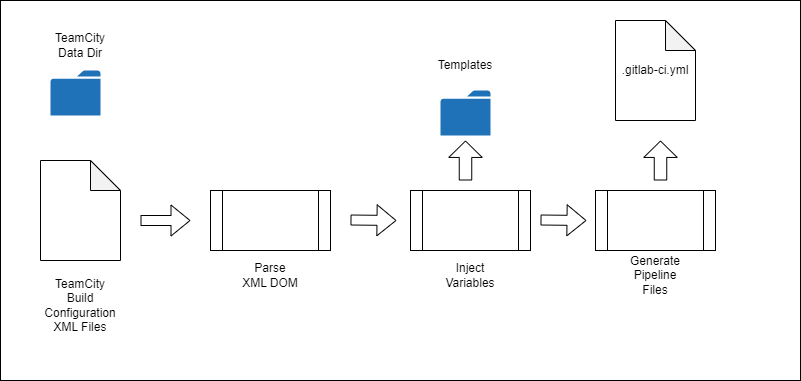

The diagram above was exported from draw.io. Its source (the exported page's mxGraphModel, read from the mxfile embedded in the PNG):
<mxGraphModel dx="999" dy="643" grid="1" gridSize="10" guides="1" tooltips="1" connect="1" arrows="1" fold="1" page="1" pageScale="1" pageWidth="1169" pageHeight="827" background="#ffffff" math="0" shadow="0">
  <root>
    <mxCell id="0" />
    <mxCell id="1" parent="0" />
    <mxCell id="24" value="" style="rounded=0;whiteSpace=wrap;html=1;" vertex="1" parent="1">
      <mxGeometry x="30" y="20" width="800" height="380" as="geometry" />
    </mxCell>
    <mxCell id="2" value="" style="shape=note;whiteSpace=wrap;html=1;backgroundOutline=1;darkOpacity=0.05;" parent="1" vertex="1">
      <mxGeometry x="70" y="180" width="80" height="100" as="geometry" />
    </mxCell>
    <mxCell id="3" value="TeamCity&lt;br&gt;Build Configuration XML Files" style="text;strokeColor=none;align=center;fillColor=none;html=1;verticalAlign=middle;whiteSpace=wrap;rounded=0;" parent="1" vertex="1">
      <mxGeometry x="80" y="310" width="60" height="30" as="geometry" />
    </mxCell>
    <mxCell id="4" value="" style="shape=flexArrow;endArrow=classic;html=1;" parent="1" edge="1">
      <mxGeometry width="50" height="50" relative="1" as="geometry">
        <mxPoint x="170" y="240" as="sourcePoint" />
        <mxPoint x="220" y="240" as="targetPoint" />
      </mxGeometry>
    </mxCell>
    <mxCell id="5" value="Parse XML DOM" style="text;strokeColor=none;align=center;fillColor=none;html=1;verticalAlign=middle;whiteSpace=wrap;rounded=0;" parent="1" vertex="1">
      <mxGeometry x="270" y="280" width="60" height="30" as="geometry" />
    </mxCell>
    <mxCell id="6" value="" style="shape=process;whiteSpace=wrap;html=1;backgroundOutline=1;" parent="1" vertex="1">
      <mxGeometry x="240" y="210" width="120" height="60" as="geometry" />
    </mxCell>
    <mxCell id="7" value="" style="sketch=0;pointerEvents=1;shadow=0;dashed=0;html=1;strokeColor=none;labelPosition=center;verticalLabelPosition=bottom;verticalAlign=top;outlineConnect=0;align=center;shape=mxgraph.office.concepts.folder;fillColor=#2072B8;" parent="1" vertex="1">
      <mxGeometry x="80" y="90" width="50" height="45" as="geometry" />
    </mxCell>
    <mxCell id="8" value="" style="sketch=0;pointerEvents=1;shadow=0;dashed=0;html=1;strokeColor=none;labelPosition=center;verticalLabelPosition=bottom;verticalAlign=top;outlineConnect=0;align=center;shape=mxgraph.office.concepts.folder;fillColor=#2072B8;" parent="1" vertex="1">
      <mxGeometry x="470" y="110" width="50" height="45" as="geometry" />
    </mxCell>
    <mxCell id="9" value="TeamCity&lt;br&gt;Data Dir" style="text;align=center;html=1;verticalAlign=middle;whiteSpace=wrap;rounded=0;labelBackgroundColor=none;" parent="1" vertex="1">
      <mxGeometry x="80" y="50" width="60" height="30" as="geometry" />
    </mxCell>
    <mxCell id="10" value="Templates" style="text;strokeColor=none;align=center;fillColor=none;html=1;verticalAlign=middle;whiteSpace=wrap;rounded=0;" parent="1" vertex="1">
      <mxGeometry x="465" y="70" width="60" height="30" as="geometry" />
    </mxCell>
    <mxCell id="11" value="" style="shape=flexArrow;endArrow=classic;html=1;" parent="1" edge="1">
      <mxGeometry width="50" height="50" relative="1" as="geometry">
        <mxPoint x="380" y="239.5" as="sourcePoint" />
        <mxPoint x="426" y="240" as="targetPoint" />
      </mxGeometry>
    </mxCell>
    <mxCell id="12" value="" style="shape=process;whiteSpace=wrap;html=1;backgroundOutline=1;" parent="1" vertex="1">
      <mxGeometry x="440" y="210" width="120" height="60" as="geometry" />
    </mxCell>
    <mxCell id="13" value="Inject Variables" style="text;strokeColor=none;align=center;fillColor=none;html=1;verticalAlign=middle;whiteSpace=wrap;rounded=0;" parent="1" vertex="1">
      <mxGeometry x="470" y="280" width="60" height="30" as="geometry" />
    </mxCell>
    <mxCell id="14" value="" style="shape=process;whiteSpace=wrap;html=1;backgroundOutline=1;" parent="1" vertex="1">
      <mxGeometry x="625" y="210" width="120" height="60" as="geometry" />
    </mxCell>
    <mxCell id="15" value="" style="shape=flexArrow;endArrow=classic;html=1;" parent="1" edge="1">
      <mxGeometry width="50" height="50" relative="1" as="geometry">
        <mxPoint x="570" y="239.5" as="sourcePoint" />
        <mxPoint x="616" y="240" as="targetPoint" />
      </mxGeometry>
    </mxCell>
    <mxCell id="16" value="Generate Pipeline Files" style="text;strokeColor=none;align=center;fillColor=none;html=1;verticalAlign=middle;whiteSpace=wrap;rounded=0;" parent="1" vertex="1">
      <mxGeometry x="655" y="280" width="60" height="30" as="geometry" />
    </mxCell>
    <mxCell id="21" value="" style="shape=flexArrow;endArrow=classic;html=1;width=12.5;endSize=5.15;" parent="1" edge="1">
      <mxGeometry width="50" height="50" relative="1" as="geometry">
        <mxPoint x="495" y="200" as="sourcePoint" />
        <mxPoint x="495" y="160" as="targetPoint" />
      </mxGeometry>
    </mxCell>
    <mxCell id="22" value="" style="shape=flexArrow;endArrow=classic;html=1;width=12.5;endSize=5.15;" parent="1" edge="1">
      <mxGeometry width="50" height="50" relative="1" as="geometry">
        <mxPoint x="690" y="200" as="sourcePoint" />
        <mxPoint x="690" y="160" as="targetPoint" />
      </mxGeometry>
    </mxCell>
    <mxCell id="23" value=".gitlab-ci.yml" style="shape=note;whiteSpace=wrap;html=1;backgroundOutline=1;darkOpacity=0.05;" parent="1" vertex="1">
      <mxGeometry x="645" y="40" width="80" height="100" as="geometry" />
    </mxCell>
  </root>
</mxGraphModel>